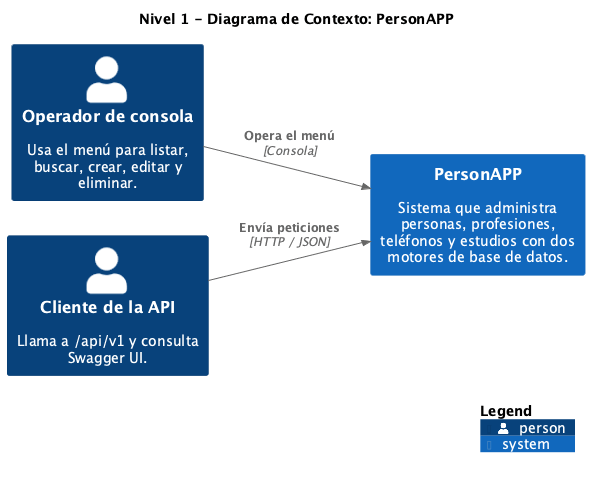

The diagram above was rendered by PlantUML. Its source (embedded in the PNG):
@startuml 02_contexto
!include https://raw.githubusercontent.com/plantuml-stdlib/C4-PlantUML/v2.10.0/C4_Context.puml
LAYOUT_LEFT_RIGHT()
hide stereotype
title Nivel 1 - Diagrama de Contexto: PersonAPP

Person(operador, "Operador de consola", "Usa el menú para listar, buscar, crear, editar y eliminar.")
Person(cliente, "Cliente de la API", "Llama a /api/v1 y consulta Swagger UI.")

System(personapp, "PersonAPP", "Sistema que administra personas, profesiones, teléfonos y estudios con dos motores de base de datos.")

Rel(operador, personapp, "Opera el menú", "Consola")
Rel(cliente, personapp, "Envía peticiones", "HTTP / JSON")

SHOW_LEGEND()
@enduml